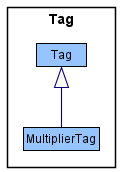

The diagram above was rendered by PlantUML. Its source (embedded in the PNG):
@startuml
!include style.puml
skinparam arrowThickness 1.1
skinparam arrowColor LOGIC_COLOR_T4
skinparam classBackgroundColor MODEL_COLOR

Package Tag <<Rectangle>>{
Class Tag
Class MultiplierTag
}

Tag <|-- MultiplierTag


Tag : isValidTagName()
MultiplierTag : Tag[] elementData
MultiplierTag : size()

@enduml